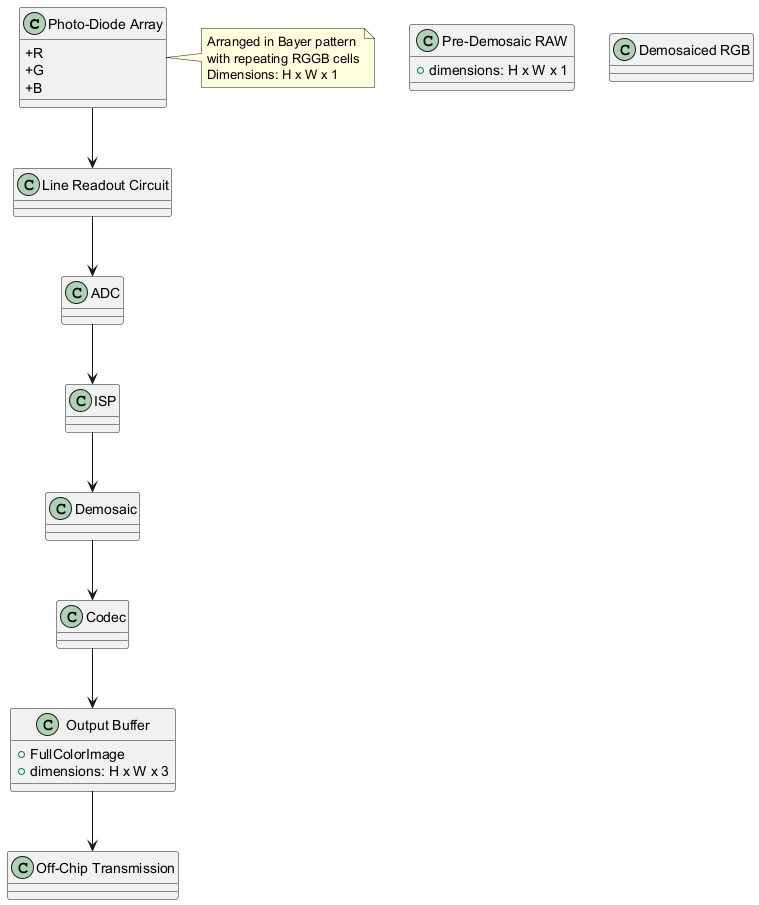

The diagram above was rendered by PlantUML. Its source (embedded in the PNG):
@startuml
class "Photo-Diode Array" {
  +R
  +G
  +B
}
class "Line Readout Circuit" {
}
class "ADC" {
}
class "ISP" {
}
class "Demosaic" {
}
class "Codec" {
}
class "Output Buffer" {
  +FullColorImage
  +dimensions: H x W x 3
}
class "Pre-Demosaic RAW" {
  +dimensions: H x W x 1
}
class "Demosaiced RGB" {
}

"Photo-Diode Array" --> "Line Readout Circuit"
"Line Readout Circuit" --> "ADC"
"ADC" --> "ISP"
"ISP" --> "Demosaic"
"Demosaic" --> "Codec"
"Codec" --> "Output Buffer"
"Output Buffer" --> "Off-Chip Transmission"

note right of "Photo-Diode Array"
  Arranged in Bayer pattern
  with repeating RGGB cells
  Dimensions: H x W x 1
end note
@enduml